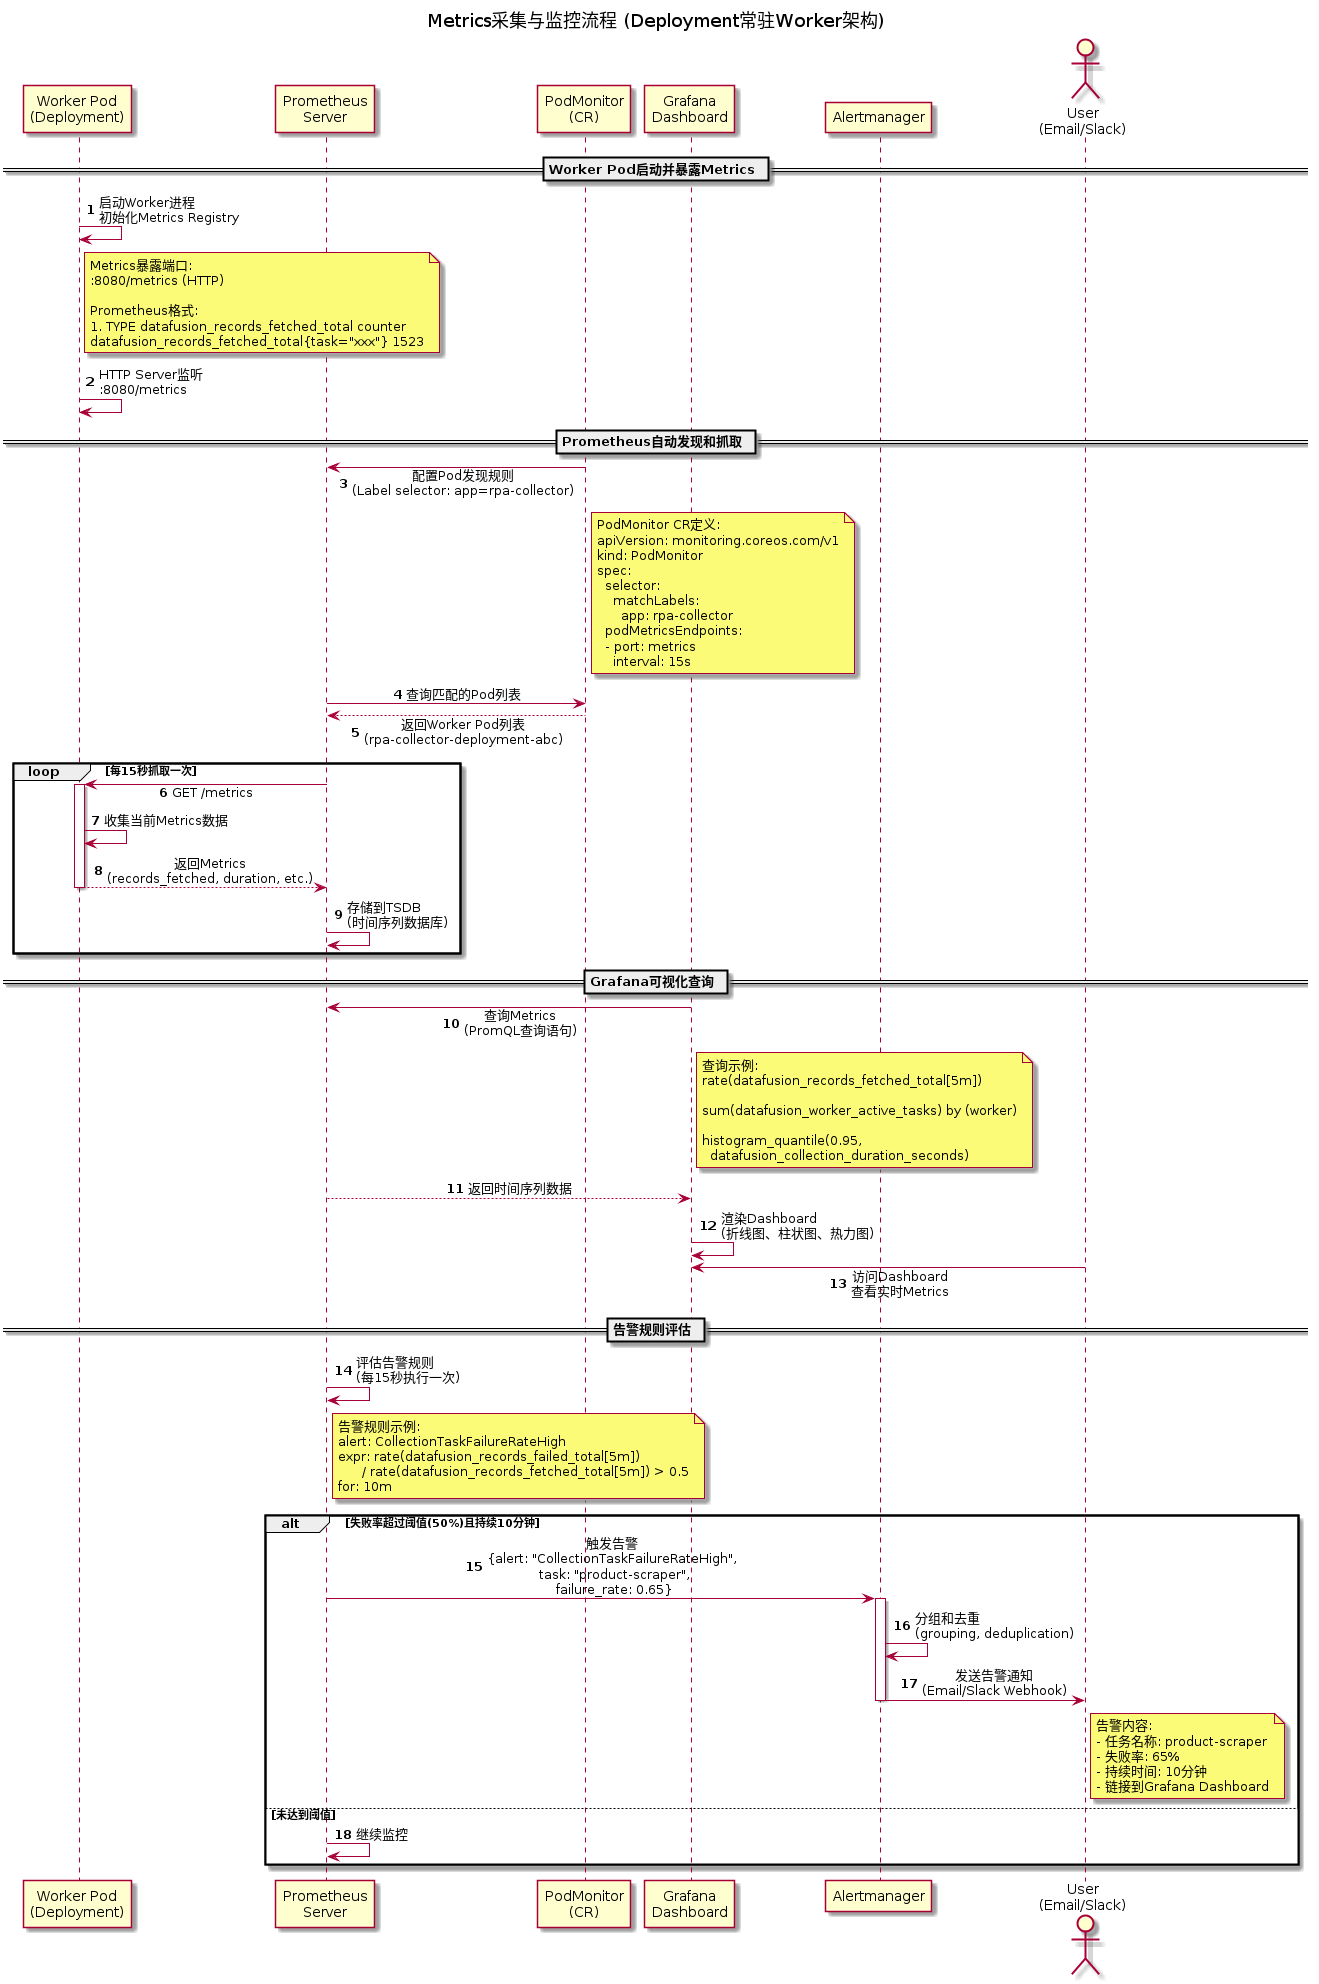

The diagram above was rendered by PlantUML. Its source (embedded in the PNG):
@startuml
title Metrics采集与监控流程 (Deployment常驻Worker架构)

skinparam backgroundColor #FFFFFF
skinparam sequenceMessageAlign center
skinparam responseMessageBelowArrow true

participant "Worker Pod\n(Deployment)" as worker
participant "Prometheus\nServer" as prometheus
participant "PodMonitor\n(CR)" as podmonitor
participant "Grafana\nDashboard" as grafana
participant "Alertmanager" as alertmanager
actor "User\n(Email/Slack)" as user

autonumber

== Worker Pod启动并暴露Metrics ==

worker -> worker: 启动Worker进程\n初始化Metrics Registry
note right of worker
  Metrics暴露端口:
  :8080/metrics (HTTP)

  Prometheus格式:
  # TYPE datafusion_records_fetched_total counter
  datafusion_records_fetched_total{task="xxx"} 1523
end note

worker -> worker: HTTP Server监听\n:8080/metrics

== Prometheus自动发现和抓取 ==

podmonitor -> prometheus: 配置Pod发现规则\n(Label selector: app=rpa-collector)
note right of podmonitor
  PodMonitor CR定义:
  apiVersion: monitoring.coreos.com/v1
  kind: PodMonitor
  spec:
    selector:
      matchLabels:
        app: rpa-collector
    podMetricsEndpoints:
    - port: metrics
      interval: 15s
end note

prometheus -> podmonitor: 查询匹配的Pod列表

podmonitor --> prometheus: 返回Worker Pod列表\n(rpa-collector-deployment-abc)

loop 每15秒抓取一次
    prometheus -> worker: GET /metrics
    activate worker

    worker -> worker: 收集当前Metrics数据

    worker --> prometheus: 返回Metrics\n(records_fetched, duration, etc.)
    deactivate worker

    prometheus -> prometheus: 存储到TSDB\n(时间序列数据库)
end

== Grafana可视化查询 ==

grafana -> prometheus: 查询Metrics\n(PromQL查询语句)
note right of grafana
  查询示例:
  rate(datafusion_records_fetched_total[5m])

  sum(datafusion_worker_active_tasks) by (worker)

  histogram_quantile(0.95,
    datafusion_collection_duration_seconds)
end note

prometheus --> grafana: 返回时间序列数据

grafana -> grafana: 渲染Dashboard\n(折线图、柱状图、热力图)

user -> grafana: 访问Dashboard\n查看实时Metrics

== 告警规则评估 ==

prometheus -> prometheus: 评估告警规则\n(每15秒执行一次)
note right of prometheus
  告警规则示例:
  alert: CollectionTaskFailureRateHigh
  expr: rate(datafusion_records_failed_total[5m])
        / rate(datafusion_records_fetched_total[5m]) > 0.5
  for: 10m
end note

alt 失败率超过阈值(50%)且持续10分钟
    prometheus -> alertmanager: 触发告警\n{alert: "CollectionTaskFailureRateHigh",\n task: "product-scraper",\n failure_rate: 0.65}
    activate alertmanager

    alertmanager -> alertmanager: 分组和去重\n(grouping, deduplication)

    alertmanager -> user: 发送告警通知\n(Email/Slack Webhook)
    note right of user
      告警内容:
      - 任务名称: product-scraper
      - 失败率: 65%
      - 持续时间: 10分钟
      - 链接到Grafana Dashboard
    end note

    deactivate alertmanager
else 未达到阈值
    prometheus -> prometheus: 继续监控
end

@enduml